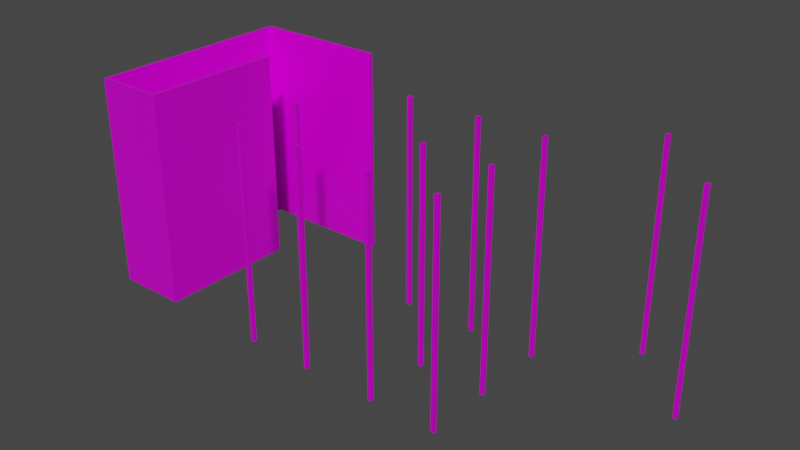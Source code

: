 # Source: Walls.blend  (saved by Blender 3.2.14; exported with 4.5.12 LTS)
import bpy
from mathutils import Matrix  # noqa: F401  (used for matrix-valued properties, if any)

bpy.ops.wm.read_factory_settings(use_empty=True)
scene = bpy.context.scene
scene.name = 'Scene'

# ---- collections
col_straight = bpy.data.collections.new('Straight'); scene.collection.children.link(col_straight)
col_corner = bpy.data.collections.new('Corner'); scene.collection.children.link(col_corner)
col_tsection = bpy.data.collections.new('TSection'); scene.collection.children.link(col_tsection)
col_end = bpy.data.collections.new('End'); scene.collection.children.link(col_end)

# ---- images (referenced by path relative to the original .blend; pixels are not part of the script)
import os
ASSET_DIR = os.environ.get("B2B_ASSET_DIR", "")  # directory of the original .blend (textures are referenced by path, not embedded)
HERE = os.path.dirname(os.path.abspath(__file__))  # packed textures are extracted next to this script under _unpacked/

def load_image(name, relpath, width, height, colorspace="sRGB"):
    """Load a texture the original file referenced (path relative to the .blend, or extracted next to this script)."""
    p = next((c for c in (os.path.join(HERE, relpath), os.path.join(ASSET_DIR, relpath)) if relpath and os.path.exists(c)), "")
    if p:
        img = bpy.data.images.load(p, check_existing=True)
        img.name = name
    else:  # same state as the original file: an image datablock whose file is absent (Cycles renders it pink)
        img = bpy.data.images.new(name, width, height)
        img.source = "FILE"
        img.filepath = "//" + (relpath or name)
    img.colorspace_settings.name = colorspace
    return img
img_metal019_1k_color_jpg = load_image('Metal019_1K_Color.jpg', 'Metal019_1K_Color.jpg', 1024, 1024, 'sRGB')
img_metal019_1k_metalness_jpg = load_image('Metal019_1K_Metalness.jpg', 'Metal019_1K_Metalness.jpg', 1024, 1024, 'Non-Color')
img_metal019_1k_roughness_jpg = load_image('Metal019_1K_Roughness.jpg', 'Metal019_1K_Roughness.jpg', 1024, 1024, 'Non-Color')

# ---- materials (node trees are filled in below, after node groups)
mat_walls = bpy.data.materials.new('Walls')

# ---- material node trees
mat_walls.use_nodes = True; mat_walls.node_tree.nodes.clear()
_N = mat_walls.node_tree.nodes; _L = mat_walls.node_tree.links
n0 = _N.new('ShaderNodeOutputMaterial'); n0.name = 'Material Output'; n0.location = (300, 300)
n1 = _N.new('ShaderNodeBsdfPrincipled'); n1.name = 'Principled BSDF'; n1.location = (10, 300)
n1.distribution = 'GGX'
n1.subsurface_method = 'RANDOM_WALK_SKIN'
n1.inputs[3].default_value = 1.45
n1.inputs[27].default_value = (0.0, 0.0, 0.0, 1.0)
n1.inputs[28].default_value = 1.0
n2 = _N.new('ShaderNodeTexImage'); n2.name = 'Image Texture'; n2.location = (88, -30)
n2.label = 'Base Color'
n2.image = img_metal019_1k_color_jpg
n3 = _N.new('ShaderNodeTexImage'); n3.name = 'Image Texture.001'; n3.location = (88, -310)
n3.label = 'Metallic'
n3.image = img_metal019_1k_metalness_jpg
n4 = _N.new('ShaderNodeTexImage'); n4.name = 'Image Texture.002'; n4.location = (88, -590)
n4.label = 'Roughness'
n4.image = img_metal019_1k_roughness_jpg
n5 = _N.new('ShaderNodeMapping'); n5.name = 'Mapping'; n5.location = (230, -30)
n6 = _N.new('NodeReroute'); n6.name = 'Reroute'; n6.location = (38, -485)
n6.width = 16
n6.socket_idname = 'NodeSocketVector'
n7 = _N.new('ShaderNodeTexCoord'); n7.name = 'Texture Coordinate'; n7.location = (30, -30)
n8 = _N.new('NodeFrame'); n8.name = 'Frame'; n8.location = (-1270, 330)
n8.label = 'Mapping'
n8.width = 400
n9 = _N.new('NodeFrame'); n9.name = 'Frame.001'; n9.location = (-628, 530)
n9.label = 'Textures'
n9.width = 358
n2.parent = n9
n3.parent = n9
n4.parent = n9
n5.parent = n8
n6.parent = n9
n7.parent = n8
_L.new(n1.outputs[0], n0.inputs[0])
_L.new(n2.outputs[0], n1.inputs[0])
_L.new(n3.outputs[0], n1.inputs[1])
_L.new(n4.outputs[0], n1.inputs[2])
_L.new(n6.outputs[0], n2.inputs[0])
_L.new(n6.outputs[0], n3.inputs[0])
_L.new(n6.outputs[0], n4.inputs[0])
_L.new(n5.outputs[0], n6.inputs[0])
_L.new(n7.outputs[2], n5.inputs[0])
n0.is_active_output = True

# ---- world
world_world = bpy.data.worlds.new('World'); scene.world = world_world
world_world.use_nodes = True; world_world.node_tree.nodes.clear()
_N = world_world.node_tree.nodes; _L = world_world.node_tree.links
n0 = _N.new('ShaderNodeOutputWorld'); n0.name = 'World Output'; n0.location = (300, 300)
n1 = _N.new('ShaderNodeBackground'); n1.name = 'Background'; n1.location = (10, 300)
n1.inputs[0].default_value = (0.05088, 0.05088, 0.05088, 1.0)
_L.new(n1.outputs[0], n0.inputs[0])
n0.is_active_output = True
world_world.color = (0.05088, 0.05088, 0.05088)
world_world.use_sun_shadow = False
world_world.sun_shadow_jitter_overblur = 0.0

# ---- meshes
me_plane_012 = bpy.data.meshes.new('Plane.012')
me_plane_012.from_pydata([(0.45, 0.5, 2.999), (0.45, -0.5, -0.000621), (0.45, 0.5, -0.000621), (0.45, -0.5, 2.999), (-0.45, 0.5, -0.000621), (-0.45, 0.5, 2.999), (-0.45, -0.5, -0.000621), (-0.45, -0.5, 2.999), (0.5, 0.5, 2.999), (0.5, -0.5, -0.000621), (0.5, 0.5, -0.000621), (0.5, -0.5, 2.999), (-0.5, 0.5, -0.000621), (-0.5, 0.5, 2.999), (-0.5, -0.5, -0.000621), (-0.5, -0.5, 2.999)], [], [(1, 3, 0, 2), (4, 5, 7, 6), (9, 10, 8, 11), (12, 14, 15, 13), (1, 2, 10, 9), (4, 6, 14, 12), (5, 4, 12, 13), (7, 5, 13, 15), (6, 7, 15, 14), (0, 3, 11, 8), (3, 1, 9, 11), (2, 0, 8, 10)])
_uv = me_plane_012.uv_layers.new(name='UVMap')
_uv.uv.foreach_set('vector', [0.7707, -4.098, 0.7707, -1.098, -0.2293, -1.098, -0.2293, -4.098, 1.0, -8.453e-05, 1.0, 3.0, 4.139e-05, 3.0, 4.139e-05, -8.453e-05, -1.229, 1.902, -2.229, 1.902, -2.229, -1.098, -1.229, -1.098, -3.229, -1.098, -2.229, -1.098, -2.229, 1.902, -3.229, 1.902, -0.2293, 2.902, -0.2293, 1.902, -0.1793, 1.902, -0.1793, 2.902, 0.02074, 2.902, 0.02074, 1.902, 0.07074, 1.902, 0.07074, 2.902, 3.771, -1.098, 3.771, -4.098, 3.821, -4.098, 3.821, -1.098, -0.1293, 2.902, -0.1293, 1.902, -0.07926, 1.902, -0.07926, 2.902, 3.971, -1.098, 3.971, 1.902, 3.921, 1.902, 3.921, -1.098, -0.1293, 1.902, -0.1293, 2.902, -0.1793, 2.902, -0.1793, 1.902, 3.771, 1.902, 3.771, -1.098, 3.821, -1.098, 3.821, 1.902, 3.871, -1.098, 3.871, 1.902, 3.821, 1.902, 3.821, -1.098])
me_plane_012.materials.append(mat_walls)
me_plane_012.update()
me_plane_013 = bpy.data.meshes.new('Plane.013')
me_plane_013.from_pydata([(0.4999, 0.45, 3.0), (0.4999, 0.45, 0.0), (-0.45, 0.45, 0.0), (-0.45, 0.45, 3.0), (-0.45, -0.5003, 0.0), (-0.45, -0.5003, 3.0), (0.4999, 0.5, 3.0), (0.4999, 0.5, 1.046e-09), (-0.5, 0.5, 1.046e-09), (-0.5, 0.5, 3.0), (-0.5, -0.5003, -1.246e-16), (-0.5, -0.5003, 3.0)], [], [(2, 3, 5, 4), (2, 1, 0, 3), (8, 10, 11, 9), (8, 9, 6, 7), (2, 4, 10, 8), (5, 3, 9, 11), (4, 5, 11, 10), (0, 1, 7, 6), (1, 2, 8, 7), (3, 0, 6, 9)])
_uv = me_plane_013.uv_layers.new(name='UVMap')
_uv.uv.foreach_set('vector', [0.9503, -9.107e-05, 0.9503, 3.0, 4.052e-05, 3.0, 4.052e-05, -9.107e-05, 1.051, 0.001063, 2.001, 0.001063, 2.001, 3.001, 1.051, 3.001, -4.369, -3.684, -3.368, -3.684, -3.368, -0.6837, -4.369, -0.6837, 1.632, -3.684, 1.632, -0.6837, 0.6317, -0.6837, 0.6317, -3.684, -3.318, 2.366, -3.318, 3.317, -3.368, 3.317, -3.368, 2.316, -3.419, 3.317, -3.419, 2.366, -3.369, 2.316, -3.369, 3.317, 3.782, -0.6837, 3.782, 2.316, 3.732, 2.316, 3.732, -0.6837, 3.482, -0.6837, 3.482, -3.684, 3.532, -3.684, 3.532, -0.6837, -2.368, 2.366, -3.318, 2.366, -3.368, 2.316, -2.368, 2.316, -3.419, 2.366, -4.369, 2.366, -4.369, 2.316, -3.369, 2.316])
me_plane_013.materials.append(mat_walls)
me_plane_013.update()
me_plane_005 = bpy.data.meshes.new('Plane.005')
me_plane_005.from_pydata([(0.5, -0.5003, 0.0), (0.5, -0.5003, 3.0), (0.45, -0.5003, -1.246e-16), (0.45, -0.5003, 3.0), (0.5, -0.4503, 2.682e-07), (0.5, -0.4503, 3.0), (0.45, -0.4503, 2.682e-07), (0.45, -0.4503, 3.0)], [], [(0, 1, 3, 2), (4, 6, 7, 5), (2, 6, 4, 0), (0, 4, 5, 1), (1, 5, 7, 3), (3, 7, 6, 2)])
_uv = me_plane_005.uv_layers.new(name='UVMap')
_uv.uv.foreach_set('vector', [3.782, -3.684, 3.782, -0.6837, 3.832, -0.6837, 3.832, -3.684, 0.0006779, -0.0008116, 0.05068, -0.0008116, 0.05068, 2.999, 0.0006779, 2.999, -0.01825, 2.366, 0.03175, 2.366, 0.03175, 2.316, -0.01825, 2.316, 3.632, -3.684, 3.582, -3.684, 3.582, -0.6837, 3.632, -0.6837, -0.01825, 2.366, -0.01825, 2.316, -0.06825, 2.316, -0.06825, 2.366, -1.238, 2.901, -1.288, 2.901, -1.288, -0.09852, -1.238, -0.09852])
me_plane_005.materials.append(mat_walls)
me_plane_005.update()
me_plane_006 = bpy.data.meshes.new('Plane.006')
me_plane_006.from_pydata([(0.5, -0.5003, 0.0), (0.5, -0.5003, 3.0), (0.45, -0.5003, -1.246e-16), (0.45, -0.5003, 3.0), (0.5, -0.4503, 2.682e-07), (0.5, -0.4503, 3.0), (0.45, -0.4503, 2.682e-07), (0.45, -0.4503, 3.0), (-0.45, -0.5003, 0.0), (-0.45, -0.5003, 3.0), (-0.5, -0.5003, -1.246e-16), (-0.5, -0.5003, 3.0), (-0.45, -0.4503, 2.682e-07), (-0.45, -0.4503, 3.0), (-0.5, -0.4503, 2.682e-07), (-0.5, -0.4503, 3.0)], [], [(0, 1, 3, 2), (4, 6, 7, 5), (2, 6, 4, 0), (0, 4, 5, 1), (1, 5, 7, 3), (3, 7, 6, 2), (8, 9, 11, 10), (12, 14, 15, 13), (10, 14, 12, 8), (8, 12, 13, 9), (9, 13, 15, 11), (11, 15, 14, 10)])
_uv = me_plane_006.uv_layers.new(name='UVMap')
_uv.uv.foreach_set('vector', [3.782, -3.684, 3.782, -0.6837, 3.832, -0.6837, 3.832, -3.684, 0.0006779, -0.0008116, 0.05068, -0.0008116, 0.05068, 2.999, 0.0006779, 2.999, -0.01825, 2.366, 0.03175, 2.366, 0.03175, 2.316, -0.01825, 2.316, 3.632, -3.684, 3.582, -3.684, 3.582, -0.6837, 3.632, -0.6837, -0.01825, 2.366, -0.01825, 2.316, -0.06825, 2.316, -0.06825, 2.366, -1.238, 2.901, -1.288, 2.901, -1.288, -0.09852, -1.238, -0.09852, 3.782, -3.684, 3.782, -0.6837, 3.832, -0.6837, 3.832, -3.684, 0.0006779, -0.0008116, 0.05068, -0.0008116, 0.05068, 2.999, 0.0006779, 2.999, -0.01825, 2.366, 0.03175, 2.366, 0.03175, 2.316, -0.01825, 2.316, 3.632, -3.684, 3.582, -3.684, 3.582, -0.6837, 3.632, -0.6837, -0.01825, 2.366, -0.01825, 2.316, -0.06825, 2.316, -0.06825, 2.366, -1.238, 2.901, -1.288, 2.901, -1.288, -0.09852, -1.238, -0.09852])
me_plane_006.materials.append(mat_walls)
me_plane_006.update()
me_plane_007 = bpy.data.meshes.new('Plane.007')
me_plane_007.from_pydata([(0.5, -0.5003, 0.0), (0.5, -0.5003, 3.0), (0.45, -0.5003, -1.246e-16), (0.45, -0.5003, 3.0), (0.5, -0.4503, 2.682e-07), (0.5, -0.4503, 3.0), (0.45, -0.4503, 2.682e-07), (0.45, -0.4503, 3.0), (-0.45, 0.4497, 0.0), (-0.45, 0.4497, 3.0), (-0.5, 0.4497, -1.246e-16), (-0.5, 0.4497, 3.0), (-0.45, 0.4997, 2.682e-07), (-0.45, 0.4997, 3.0), (-0.5, 0.4997, 2.682e-07), (-0.5, 0.4997, 3.0)], [], [(0, 1, 3, 2), (4, 6, 7, 5), (2, 6, 4, 0), (0, 4, 5, 1), (1, 5, 7, 3), (3, 7, 6, 2), (8, 9, 11, 10), (12, 14, 15, 13), (10, 14, 12, 8), (8, 12, 13, 9), (9, 13, 15, 11), (11, 15, 14, 10)])
_uv = me_plane_007.uv_layers.new(name='UVMap')
_uv.uv.foreach_set('vector', [3.782, -3.684, 3.782, -0.6837, 3.832, -0.6837, 3.832, -3.684, 0.0006779, -0.0008116, 0.05068, -0.0008116, 0.05068, 2.999, 0.0006779, 2.999, -0.01825, 2.366, 0.03175, 2.366, 0.03175, 2.316, -0.01825, 2.316, 3.632, -3.684, 3.582, -3.684, 3.582, -0.6837, 3.632, -0.6837, -0.01825, 2.366, -0.01825, 2.316, -0.06825, 2.316, -0.06825, 2.366, -1.238, 2.901, -1.288, 2.901, -1.288, -0.09852, -1.238, -0.09852, 3.782, -3.684, 3.782, -0.6837, 3.832, -0.6837, 3.832, -3.684, 0.0006779, -0.0008116, 0.05068, -0.0008116, 0.05068, 2.999, 0.0006779, 2.999, -0.01825, 2.366, 0.03175, 2.366, 0.03175, 2.316, -0.01825, 2.316, 3.632, -3.684, 3.582, -3.684, 3.582, -0.6837, 3.632, -0.6837, -0.01825, 2.366, -0.01825, 2.316, -0.06825, 2.316, -0.06825, 2.366, -1.238, 2.901, -1.288, 2.901, -1.288, -0.09852, -1.238, -0.09852])
me_plane_007.materials.append(mat_walls)
me_plane_007.update()
me_plane_008 = bpy.data.meshes.new('Plane.008')
me_plane_008.from_pydata([(0.5, -0.5003, 0.0), (0.5, -0.5003, 3.0), (0.45, -0.5003, -1.246e-16), (0.45, -0.5003, 3.0), (0.5, -0.4503, 2.682e-07), (0.5, -0.4503, 3.0), (0.45, -0.4503, 2.682e-07), (0.45, -0.4503, 3.0), (-0.45, 0.4497, 0.0), (-0.45, 0.4497, 3.0), (-0.5, 0.4497, -1.246e-16), (-0.5, 0.4497, 3.0), (-0.45, 0.4997, 2.682e-07), (-0.45, 0.4997, 3.0), (-0.5, 0.4997, 2.682e-07), (-0.5, 0.4997, 3.0), (-0.45, -0.5003, 0.0), (-0.45, -0.5003, 3.0), (-0.5, -0.5003, -1.246e-16), (-0.5, -0.5003, 3.0), (-0.45, -0.4503, 2.682e-07), (-0.45, -0.4503, 3.0), (-0.5, -0.4503, 2.682e-07), (-0.5, -0.4503, 3.0)], [], [(0, 1, 3, 2), (4, 6, 7, 5), (2, 6, 4, 0), (0, 4, 5, 1), (1, 5, 7, 3), (3, 7, 6, 2), (8, 9, 11, 10), (12, 14, 15, 13), (10, 14, 12, 8), (8, 12, 13, 9), (9, 13, 15, 11), (11, 15, 14, 10), (16, 17, 19, 18), (20, 22, 23, 21), (18, 22, 20, 16), (16, 20, 21, 17), (17, 21, 23, 19), (19, 23, 22, 18)])
_uv = me_plane_008.uv_layers.new(name='UVMap')
_uv.uv.foreach_set('vector', [3.782, -3.684, 3.782, -0.6837, 3.832, -0.6837, 3.832, -3.684, 0.0006779, -0.0008116, 0.05068, -0.0008116, 0.05068, 2.999, 0.0006779, 2.999, -0.01825, 2.366, 0.03175, 2.366, 0.03175, 2.316, -0.01825, 2.316, 3.632, -3.684, 3.582, -3.684, 3.582, -0.6837, 3.632, -0.6837, -0.01825, 2.366, -0.01825, 2.316, -0.06825, 2.316, -0.06825, 2.366, -1.238, 2.901, -1.288, 2.901, -1.288, -0.09852, -1.238, -0.09852, 3.782, -3.684, 3.782, -0.6837, 3.832, -0.6837, 3.832, -3.684, 0.0006779, -0.0008116, 0.05068, -0.0008116, 0.05068, 2.999, 0.0006779, 2.999, -0.01825, 2.366, 0.03175, 2.366, 0.03175, 2.316, -0.01825, 2.316, 3.632, -3.684, 3.582, -3.684, 3.582, -0.6837, 3.632, -0.6837, -0.01825, 2.366, -0.01825, 2.316, -0.06825, 2.316, -0.06825, 2.366, -1.238, 2.901, -1.288, 2.901, -1.288, -0.09852, -1.238, -0.09852, 3.782, -3.684, 3.782, -0.6837, 3.832, -0.6837, 3.832, -3.684, 0.0006779, -0.0008116, 0.05068, -0.0008116, 0.05068, 2.999, 0.0006779, 2.999, -0.01825, 2.366, 0.03175, 2.366, 0.03175, 2.316, -0.01825, 2.316, 3.632, -3.684, 3.582, -3.684, 3.582, -0.6837, 3.632, -0.6837, -0.01825, 2.366, -0.01825, 2.316, -0.06825, 2.316, -0.06825, 2.366, -1.238, 2.901, -1.288, 2.901, -1.288, -0.09852, -1.238, -0.09852])
me_plane_008.materials.append(mat_walls)
me_plane_008.update()
me_plane_009 = bpy.data.meshes.new('Plane.009')
me_plane_009.from_pydata([(0.5, -0.5003, 0.0), (0.5, -0.5003, 3.0), (0.45, -0.5003, -1.246e-16), (0.45, -0.5003, 3.0), (0.5, -0.4503, 2.682e-07), (0.5, -0.4503, 3.0), (0.45, -0.4503, 2.682e-07), (0.45, -0.4503, 3.0), (-0.45, 0.4497, 0.0), (-0.45, 0.4497, 3.0), (-0.5, 0.4497, -1.246e-16), (-0.5, 0.4497, 3.0), (-0.45, 0.4997, 2.682e-07), (-0.45, 0.4997, 3.0), (-0.5, 0.4997, 2.682e-07), (-0.5, 0.4997, 3.0), (-0.45, -0.5003, 0.0), (-0.45, -0.5003, 3.0), (-0.5, -0.5003, -1.246e-16), (-0.5, -0.5003, 3.0), (-0.45, -0.4503, 2.682e-07), (-0.45, -0.4503, 3.0), (-0.5, -0.4503, 2.682e-07), (-0.5, -0.4503, 3.0), (0.5, 0.4497, 0.0), (0.5, 0.4497, 3.0), (0.45, 0.4497, -1.246e-16), (0.45, 0.4497, 3.0), (0.5, 0.4997, 2.682e-07), (0.5, 0.4997, 3.0), (0.45, 0.4997, 2.682e-07), (0.45, 0.4997, 3.0)], [], [(0, 1, 3, 2), (4, 6, 7, 5), (2, 6, 4, 0), (0, 4, 5, 1), (1, 5, 7, 3), (3, 7, 6, 2), (8, 9, 11, 10), (12, 14, 15, 13), (10, 14, 12, 8), (8, 12, 13, 9), (9, 13, 15, 11), (11, 15, 14, 10), (16, 17, 19, 18), (20, 22, 23, 21), (18, 22, 20, 16), (16, 20, 21, 17), (17, 21, 23, 19), (19, 23, 22, 18), (24, 25, 27, 26), (28, 30, 31, 29), (26, 30, 28, 24), (24, 28, 29, 25), (25, 29, 31, 27), (27, 31, 30, 26)])
_uv = me_plane_009.uv_layers.new(name='UVMap')
_uv.uv.foreach_set('vector', [3.782, -3.684, 3.782, -0.6837, 3.832, -0.6837, 3.832, -3.684, 0.0006779, -0.0008116, 0.05068, -0.0008116, 0.05068, 2.999, 0.0006779, 2.999, -0.01825, 2.366, 0.03175, 2.366, 0.03175, 2.316, -0.01825, 2.316, 3.632, -3.684, 3.582, -3.684, 3.582, -0.6837, 3.632, -0.6837, -0.01825, 2.366, -0.01825, 2.316, -0.06825, 2.316, -0.06825, 2.366, -1.238, 2.901, -1.288, 2.901, -1.288, -0.09852, -1.238, -0.09852, 3.782, -3.684, 3.782, -0.6837, 3.832, -0.6837, 3.832, -3.684, 0.0006779, -0.0008116, 0.05068, -0.0008116, 0.05068, 2.999, 0.0006779, 2.999, -0.01825, 2.366, 0.03175, 2.366, 0.03175, 2.316, -0.01825, 2.316, 3.632, -3.684, 3.582, -3.684, 3.582, -0.6837, 3.632, -0.6837, -0.01825, 2.366, -0.01825, 2.316, -0.06825, 2.316, -0.06825, 2.366, -1.238, 2.901, -1.288, 2.901, -1.288, -0.09852, -1.238, -0.09852, 3.782, -3.684, 3.782, -0.6837, 3.832, -0.6837, 3.832, -3.684, 0.0006779, -0.0008116, 0.05068, -0.0008116, 0.05068, 2.999, 0.0006779, 2.999, -0.01825, 2.366, 0.03175, 2.366, 0.03175, 2.316, -0.01825, 2.316, 3.632, -3.684, 3.582, -3.684, 3.582, -0.6837, 3.632, -0.6837, -0.01825, 2.366, -0.01825, 2.316, -0.06825, 2.316, -0.06825, 2.366, -1.238, 2.901, -1.288, 2.901, -1.288, -0.09852, -1.238, -0.09852, 3.782, -3.684, 3.782, -0.6837, 3.832, -0.6837, 3.832, -3.684, 0.0006779, -0.0008116, 0.05068, -0.0008116, 0.05068, 2.999, 0.0006779, 2.999, -0.01825, 2.366, 0.03175, 2.366, 0.03175, 2.316, -0.01825, 2.316, 3.632, -3.684, 3.582, -3.684, 3.582, -0.6837, 3.632, -0.6837, -0.01825, 2.366, -0.01825, 2.316, -0.06825, 2.316, -0.06825, 2.366, -1.238, 2.901, -1.288, 2.901, -1.288, -0.09852, -1.238, -0.09852])
me_plane_009.materials.append(mat_walls)
me_plane_009.update()
me_plane_018 = bpy.data.meshes.new('Plane.018')
me_plane_018.from_pydata([(-0.5, 0.45, 2.685e-05), (-0.5, 0.45, 3.0), (0.5, 0.45, 2.685e-05), (0.5, 0.45, 3.0), (-0.5, 0.5, 2.685e-05), (-0.5, 0.5, 3.0), (0.5, 0.5, 2.685e-05), (0.5, 0.5, 3.0)], [], [(3, 1, 0, 2), (7, 6, 4, 5), (3, 2, 6, 7), (1, 3, 7, 5), (2, 0, 4, 6), (0, 1, 5, 4)])
_uv = me_plane_018.uv_layers.new(name='UVMap')
_uv.uv.foreach_set('vector', [0.9999, 3.0, -0.0001349, 3.0, -0.0001349, 4.253e-05, 0.9999, 4.253e-05, -2.127, -0.2195, -2.127, -3.22, -1.127, -3.22, -1.127, -0.2195, 3.773, -0.2195, 3.773, -3.22, 3.823, -3.22, 3.823, -0.2195, 0.07317, 2.78, 0.07317, 3.78, 0.02318, 3.78, 0.02318, 2.78, 0.1232, 2.78, 0.1232, 3.78, 0.07318, 3.78, 0.07318, 2.78, 3.773, -0.2195, 3.773, 2.78, 3.723, 2.78, 3.723, -0.2195])
me_plane_018.materials.append(mat_walls)
me_plane_018.update()
me_plane_004 = bpy.data.meshes.new('Plane.004')
me_plane_004.from_pydata([(0.45, 0.5, 3.0), (0.45, -0.45, -8.5e-06), (0.45, 0.5, -8.5e-06), (0.45, -0.45, 3.0), (-0.45, 0.5, -8.5e-06), (-0.45, 0.5, 3.0), (-0.45, -0.45, -8.5e-06), (-0.45, -0.45, 3.0), (0.5, 0.5, 3.0), (0.5, -0.5, -8.5e-06), (0.5, 0.5, -8.5e-06), (0.5, -0.5, 3.0), (-0.5, 0.5, -8.5e-06), (-0.5, 0.5, 3.0), (-0.5, -0.5, -8.5e-06), (-0.5, -0.5, 3.0)], [], [(1, 3, 0, 2), (4, 5, 7, 6), (7, 3, 1, 6), (9, 10, 8, 11), (12, 14, 15, 13), (15, 14, 9, 11), (1, 2, 10, 9), (4, 6, 14, 12), (5, 4, 12, 13), (7, 5, 13, 15), (0, 3, 11, 8), (3, 7, 15, 11), (6, 1, 9, 14), (2, 0, 8, 10)])
_uv = me_plane_004.uv_layers.new(name='UVMap')
_uv.uv.foreach_set('vector', [1.716, -0.09558, 1.716, 2.904, 0.7655, 2.904, 0.7655, -0.09558, 1.0, 1.36e-05, 1.0, 3.0, 0.04997, 3.0, 0.04997, 1.36e-05, 3.711, -0.7631, 2.811, -0.7631, 2.811, -3.763, 3.711, -3.763, -0.1394, 2.237, -1.139, 2.237, -1.139, -0.7631, -0.1394, -0.7631, -0.1394, -0.7631, 0.8606, -0.7631, 0.8606, 2.237, -0.1394, 2.237, -1.139, -0.7631, -1.139, -3.763, -0.1394, -3.763, -0.1394, -0.7631, -2.089, 3.187, -1.139, 3.187, -1.139, 3.237, -2.139, 3.237, -1.139, 2.287, -2.089, 2.287, -2.139, 2.237, -1.139, 2.237, 3.911, -0.7631, 3.911, -3.763, 3.961, -3.763, 3.961, -0.7631, -0.1894, 2.287, -1.139, 2.287, -1.139, 2.237, -0.1394, 2.237, -1.139, 3.187, -0.1894, 3.187, -0.1394, 3.237, -1.139, 3.237, -0.1894, 3.187, -0.1894, 2.287, -0.1394, 2.237, -0.1394, 3.237, -2.089, 2.287, -2.089, 3.187, -2.139, 3.237, -2.139, 2.237, 4.011, -3.763, 4.011, -0.7631, 3.961, -0.7631, 3.961, -3.763])
me_plane_004.materials.append(mat_walls)
me_plane_004.update()

# ---- objects
ob_straight = bpy.data.objects.new('Straight', me_plane_012)
ob_corner = bpy.data.objects.new('Corner', me_plane_013)
ob_corner_single = bpy.data.objects.new('Corner_Single', me_plane_005)
ob_corner_straight = bpy.data.objects.new('Corner_Straight', me_plane_006)
ob_corner_cross = bpy.data.objects.new('Corner_Cross', me_plane_007)
ob_corner_l = bpy.data.objects.new('Corner_L', me_plane_008)
ob_corner_full = bpy.data.objects.new('Corner_Full', me_plane_009)
ob_tsection = bpy.data.objects.new('TSection', me_plane_018)
ob_end = bpy.data.objects.new('End', me_plane_004)

# ---- transforms, parenting, visibility, modifiers, constraints
ob_straight.location = (-1.639e-07, 0.5, 0.0)
ob_corner.location = (0.0, 1.5, 0.0)
ob_corner_single.location = (2.5, 1.5, 0.0)
ob_corner_straight.location = (4.5, 1.5, 0.0)
ob_corner_cross.location = (6.5, 1.5, 0.0)
ob_corner_l.location = (2.5, -0.5, 0.0)
ob_corner_full.location = (4.5, -0.5, 0.0)
ob_tsection.location = (1.0, 1.5, 0.0)
ob_end.location = (-1.639e-07, -0.5, 0.0)

# ---- collection membership
col_straight.objects.link(ob_straight)
col_corner.objects.link(ob_corner)
col_corner.objects.link(ob_corner_single)
col_corner.objects.link(ob_corner_straight)
col_corner.objects.link(ob_corner_cross)
col_corner.objects.link(ob_corner_l)
col_corner.objects.link(ob_corner_full)
col_tsection.objects.link(ob_tsection)
col_end.objects.link(ob_end)

# ---- scene / render settings (as saved in the file)
scene.frame_start = 1; scene.frame_end = 250; scene.frame_set(107)
scene.render.engine = 'CYCLES'
scene.cycles.sampling_pattern = 'TABULATED_SOBOL'
scene.cycles.use_light_tree = False
scene.view_settings.view_transform = 'Filmic'
bpy.context.view_layer.update()

# ---- added for rendering (the .blend has no active camera and no usable light): camera, sun
cam_auto = bpy.data.cameras.new('AutoCamera')
cam_auto.lens = 50.0
cam_auto.sensor_width = 36.0
cam_auto.clip_end = 1000.0
ob_auto_camera = bpy.data.objects.new('AutoCamera', cam_auto)
scene.collection.objects.link(ob_auto_camera)
ob_auto_camera.location = (11.2228, -9.0675, 7.87795)
ob_auto_camera.rotation_euler = (1.09748, -7.21219e-08, 0.694738)
scene.camera = ob_auto_camera
light_auto_sun = bpy.data.lights.new('AutoSun', 'SUN')
light_auto_sun.energy = 3.0
light_auto_sun.angle = 0.0523599
ob_auto_sun = bpy.data.objects.new('AutoSun', light_auto_sun)
scene.collection.objects.link(ob_auto_sun)
ob_auto_sun.rotation_euler = (0.872665, 0.174533, 0.523599)
bpy.context.view_layer.update()
